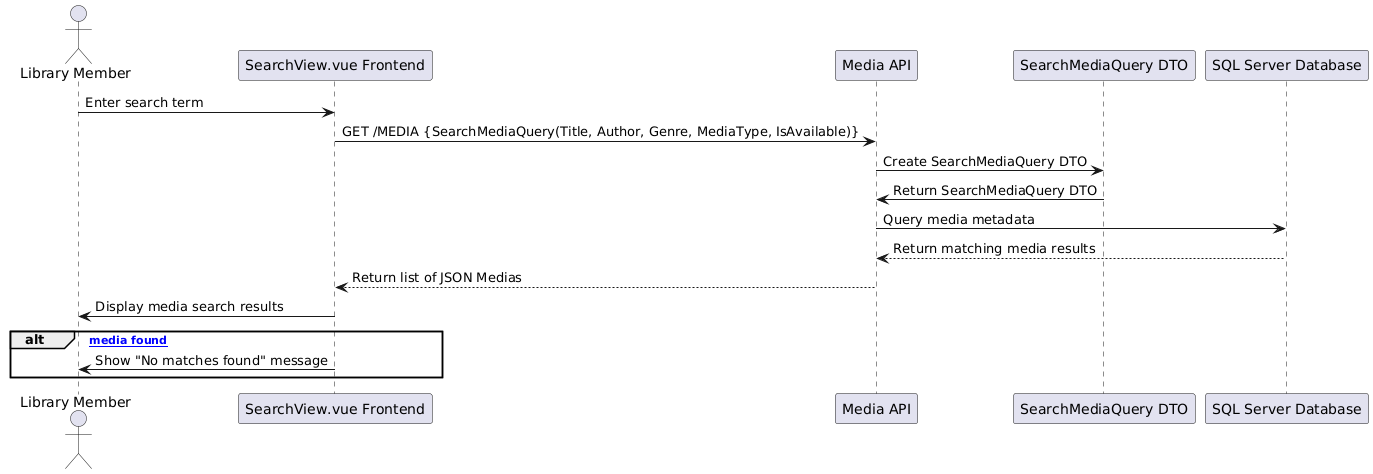

The diagram above was rendered by PlantUML. Its source (embedded in the PNG):
@startuml
actor "Library Member" as User
participant "SearchView.vue Frontend" as Frontend
participant "Media API" as MediaAPI
participant "SearchMediaQuery DTO" as SearchDTO
participant "SQL Server Database" as DB

User -> Frontend: Enter search term
Frontend -> MediaAPI: GET /MEDIA {SearchMediaQuery(Title, Author, Genre, MediaType, IsAvailable)}
MediaAPI -> SearchDTO: Create SearchMediaQuery DTO
SearchDTO -> MediaAPI: Return SearchMediaQuery DTO
MediaAPI -> DB: Query media metadata
DB --> MediaAPI: Return matching media results
MediaAPI --> Frontend: Return list of JSON Medias
Frontend -> User: Display media search results

alt [No media found]
    Frontend -> User: Show "No matches found" message
end
@enduml